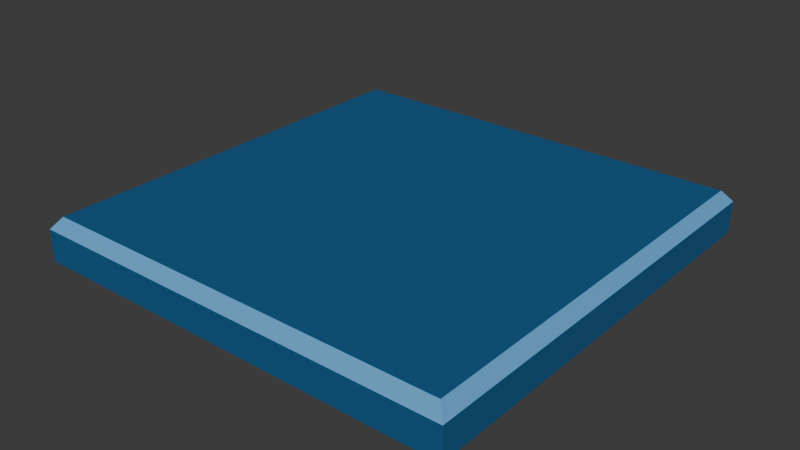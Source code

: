# Source: Temple_FloorTile_Thin.blend  (saved by Blender 4.4.30; exported with 4.5.12 LTS)
import bpy
from mathutils import Matrix  # noqa: F401  (used for matrix-valued properties, if any)

bpy.ops.wm.read_factory_settings(use_empty=True)
scene = bpy.context.scene
scene.name = 'Scene'

# ---- materials (node trees are filled in below, after node groups)
mat_dungeondark = bpy.data.materials.new('DungeonDark')
mat_dungeonlite = bpy.data.materials.new('DungeonLite')

# ---- material node trees
mat_dungeondark.use_nodes = True; mat_dungeondark.node_tree.nodes.clear()
_N = mat_dungeondark.node_tree.nodes; _L = mat_dungeondark.node_tree.links
n0 = _N.new('ShaderNodeBsdfPrincipled'); n0.name = 'Principled BSDF'; n0.location = (10, 300)
n0.inputs[0].default_value = (0.01161, 0.107, 0.2623, 1.0)
n1 = _N.new('ShaderNodeOutputMaterial'); n1.name = 'Material Output'; n1.location = (300, 300)
_L.new(n0.outputs[0], n1.inputs[0])
n1.is_active_output = True
mat_dungeonlite.use_nodes = True; mat_dungeonlite.node_tree.nodes.clear()
_N = mat_dungeonlite.node_tree.nodes; _L = mat_dungeonlite.node_tree.links
n0 = _N.new('ShaderNodeBsdfPrincipled'); n0.name = 'Principled BSDF'; n0.location = (10, 300)
n0.inputs[0].default_value = (0.1221, 0.402, 0.7379, 1.0)
n1 = _N.new('ShaderNodeOutputMaterial'); n1.name = 'Material Output'; n1.location = (300, 300)
_L.new(n0.outputs[0], n1.inputs[0])
n1.is_active_output = True

# ---- world
world_world = bpy.data.worlds.new('World'); scene.world = world_world
world_world.use_nodes = True; world_world.node_tree.nodes.clear()
_N = world_world.node_tree.nodes; _L = world_world.node_tree.links
n0 = _N.new('ShaderNodeOutputWorld'); n0.name = 'World Output'; n0.location = (300, 300)
n1 = _N.new('ShaderNodeBackground'); n1.name = 'Background'; n1.location = (10, 300)
n1.inputs[0].default_value = (0.05088, 0.05088, 0.05088, 1.0)
_L.new(n1.outputs[0], n0.inputs[0])
n0.is_active_output = True
world_world.color = (0.05088, 0.05088, 0.05088)
world_world.sun_shadow_jitter_overblur = 0.0

# ---- meshes
me_cube_289 = bpy.data.meshes.new('Cube.289')
me_cube_289.from_pydata([(-0.5, -0.5, -0.05), (-0.5, 0.5, -0.05), (0.5, -0.5, -0.05), (0.5, 0.5, -0.05), (-0.479, -0.479, 0.05), (-0.5, -0.5, 0.02299), (-0.479, 0.479, 0.05), (-0.5, 0.5, 0.02299), (0.479, -0.479, 0.05), (0.5, -0.5, 0.02299), (0.479, 0.479, 0.05), (0.5, 0.5, 0.02299)], [], [(10, 6, 4, 8), (3, 11, 9, 2), (0, 5, 7, 1), (1, 3, 2, 0), (1, 7, 11, 3), (4, 6, 7, 5), (6, 10, 11, 7), (10, 8, 9, 11), (8, 4, 5, 9), (2, 9, 5, 0)])
me_cube_289.polygons.foreach_set('material_index', [0, 0, 0, 0, 0, 1, 1, 1, 1, 0])
_uv = me_cube_289.uv_layers.new(name='UVMap')
_uv.uv.foreach_set('vector', [0.02701, 0.973, 0.02701, 0.02701, 0.973, 0.02701, 0.973, 0.973, 0.0, 0.6459, 0.0, 0.559, 1.0, 0.559, 1.0, 0.6459, 0.0, 0.6459, 0.0, 0.559, 1.0, 0.559, 1.0, 0.6459, 0.0, 1.0, 0.0, 0.0, 1.0, 0.0, 1.0, 1.0, 0.0, 0.6459, 0.0, 0.559, 1.0, 0.559, 1.0, 0.6459, 0.973, 0.02701, 0.02701, 0.02701, 0.0, 0.0, 1.0, 0.0, 0.02701, 0.02701, 0.02701, 0.973, 0.0, 1.0, 0.0, 0.0, 0.02701, 0.973, 0.973, 0.973, 1.0, 1.0, 0.0, 1.0, 0.973, 0.973, 0.973, 0.02701, 1.0, 0.0, 1.0, 1.0, 0.0, 0.6459, 0.0, 0.559, 1.0, 0.559, 1.0, 0.6459])
me_cube_289.materials.append(mat_dungeondark)
me_cube_289.materials.append(mat_dungeonlite)
me_cube_289.update()

# ---- objects
ob_dungeon_floor_tile_col = bpy.data.objects.new('Dungeon_Floor_Tile-col', me_cube_289)

# ---- transforms, parenting, visibility, modifiers, constraints
ob_dungeon_floor_tile_col.location = (0.0, 0.0, 0.0)

# ---- collection membership
scene.collection.objects.link(ob_dungeon_floor_tile_col)

# ---- scene / render settings (as saved in the file)
scene.frame_start = 1; scene.frame_end = 250; scene.frame_set(1)
scene.render.engine = 'BLENDER_EEVEE_NEXT'
bpy.context.view_layer.update()

# ---- added for rendering (the .blend has no active camera and no usable light): camera, sun
cam_auto = bpy.data.cameras.new('AutoCamera')
cam_auto.lens = 50.0
cam_auto.sensor_width = 36.0
cam_auto.clip_end = 1000.0
ob_auto_camera = bpy.data.objects.new('AutoCamera', cam_auto)
scene.collection.objects.link(ob_auto_camera)
ob_auto_camera.location = (1.31173, -1.57408, 1.04939)
ob_auto_camera.rotation_euler = (1.09748, -7.21219e-08, 0.694738)
scene.camera = ob_auto_camera
light_auto_sun = bpy.data.lights.new('AutoSun', 'SUN')
light_auto_sun.energy = 3.0
light_auto_sun.angle = 0.0523599
ob_auto_sun = bpy.data.objects.new('AutoSun', light_auto_sun)
scene.collection.objects.link(ob_auto_sun)
ob_auto_sun.rotation_euler = (0.872665, 0.174533, 0.523599)
bpy.context.view_layer.update()
